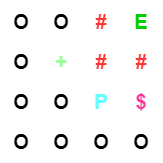

The diagram above was exported from draw.io. Its source (the exported page's mxGraphModel, read from the mxfile embedded in the PNG):
<mxGraphModel dx="993" dy="604" grid="1" gridSize="10" guides="1" tooltips="1" connect="1" arrows="1" fold="1" page="0" pageScale="1" pageWidth="850" pageHeight="1100" math="0" shadow="0">
  <root>
    <mxCell id="0" />
    <mxCell id="1" parent="0" />
    <mxCell id="ngYxpxM388RwTFRvQR2A-2" value="&lt;b&gt;O&lt;/b&gt;" style="text;html=1;strokeColor=none;fillColor=none;align=center;verticalAlign=middle;whiteSpace=wrap;rounded=0;fontSize=20;" parent="1" vertex="1">
      <mxGeometry x="80" y="120" width="40" height="40" as="geometry" />
    </mxCell>
    <mxCell id="ngYxpxM388RwTFRvQR2A-3" value="&lt;b&gt;O&lt;/b&gt;" style="text;html=1;strokeColor=none;fillColor=none;align=center;verticalAlign=middle;whiteSpace=wrap;rounded=0;fontSize=20;" parent="1" vertex="1">
      <mxGeometry x="80" y="160" width="40" height="40" as="geometry" />
    </mxCell>
    <mxCell id="ngYxpxM388RwTFRvQR2A-4" value="&lt;b&gt;O&lt;/b&gt;" style="text;html=1;strokeColor=none;fillColor=none;align=center;verticalAlign=middle;whiteSpace=wrap;rounded=0;fontSize=20;" parent="1" vertex="1">
      <mxGeometry x="80" y="200" width="40" height="40" as="geometry" />
    </mxCell>
    <mxCell id="ngYxpxM388RwTFRvQR2A-5" value="&lt;b&gt;O&lt;/b&gt;" style="text;html=1;strokeColor=none;fillColor=none;align=center;verticalAlign=middle;whiteSpace=wrap;rounded=0;fontSize=20;" parent="1" vertex="1">
      <mxGeometry x="80" y="240" width="40" height="40" as="geometry" />
    </mxCell>
    <mxCell id="ngYxpxM388RwTFRvQR2A-6" value="&lt;b&gt;O&lt;/b&gt;" style="text;html=1;strokeColor=none;fillColor=none;align=center;verticalAlign=middle;whiteSpace=wrap;rounded=0;fontSize=20;" parent="1" vertex="1">
      <mxGeometry x="120" y="240" width="40" height="40" as="geometry" />
    </mxCell>
    <mxCell id="ngYxpxM388RwTFRvQR2A-7" value="&lt;b&gt;O&lt;/b&gt;" style="text;html=1;strokeColor=none;fillColor=none;align=center;verticalAlign=middle;whiteSpace=wrap;rounded=0;fontSize=20;" parent="1" vertex="1">
      <mxGeometry x="160" y="240" width="40" height="40" as="geometry" />
    </mxCell>
    <mxCell id="ngYxpxM388RwTFRvQR2A-8" value="&lt;b&gt;O&lt;/b&gt;" style="text;html=1;strokeColor=none;fillColor=none;align=center;verticalAlign=middle;whiteSpace=wrap;rounded=0;fontSize=20;" parent="1" vertex="1">
      <mxGeometry x="200" y="240" width="40" height="40" as="geometry" />
    </mxCell>
    <mxCell id="ngYxpxM388RwTFRvQR2A-9" value="&lt;b&gt;O&lt;/b&gt;" style="text;html=1;strokeColor=none;fillColor=none;align=center;verticalAlign=middle;whiteSpace=wrap;rounded=0;fontSize=20;" parent="1" vertex="1">
      <mxGeometry x="120" y="120" width="40" height="40" as="geometry" />
    </mxCell>
    <mxCell id="ngYxpxM388RwTFRvQR2A-10" value="&lt;b&gt;O&lt;/b&gt;" style="text;html=1;strokeColor=none;fillColor=none;align=center;verticalAlign=middle;whiteSpace=wrap;rounded=0;fontSize=20;" parent="1" vertex="1">
      <mxGeometry x="120" y="200" width="40" height="40" as="geometry" />
    </mxCell>
    <mxCell id="ngYxpxM388RwTFRvQR2A-11" value="&lt;b&gt;+&lt;/b&gt;" style="text;html=1;strokeColor=none;fillColor=none;align=center;verticalAlign=middle;whiteSpace=wrap;rounded=0;fontSize=20;fontColor=#99FF99;" parent="1" vertex="1">
      <mxGeometry x="120" y="160" width="40" height="40" as="geometry" />
    </mxCell>
    <mxCell id="ngYxpxM388RwTFRvQR2A-12" value="&lt;b&gt;P&lt;/b&gt;" style="text;html=1;strokeColor=none;fillColor=none;align=center;verticalAlign=middle;whiteSpace=wrap;rounded=0;fontSize=20;fontColor=#66FFFF;" parent="1" vertex="1">
      <mxGeometry x="160" y="200" width="40" height="40" as="geometry" />
    </mxCell>
    <mxCell id="ngYxpxM388RwTFRvQR2A-13" value="&lt;b&gt;$&lt;/b&gt;" style="text;html=1;strokeColor=none;fillColor=none;align=center;verticalAlign=middle;whiteSpace=wrap;rounded=0;fontSize=20;fontColor=#FF3399;" parent="1" vertex="1">
      <mxGeometry x="200" y="200" width="40" height="40" as="geometry" />
    </mxCell>
    <mxCell id="ngYxpxM388RwTFRvQR2A-14" value="&lt;b&gt;#&lt;/b&gt;" style="text;html=1;strokeColor=none;fillColor=none;align=center;verticalAlign=middle;whiteSpace=wrap;rounded=0;fontSize=20;fontColor=#FF3333;" parent="1" vertex="1">
      <mxGeometry x="160" y="160" width="40" height="40" as="geometry" />
    </mxCell>
    <mxCell id="ngYxpxM388RwTFRvQR2A-15" value="&lt;b&gt;#&lt;/b&gt;" style="text;html=1;strokeColor=none;fillColor=none;align=center;verticalAlign=middle;whiteSpace=wrap;rounded=0;fontSize=20;fontColor=#FF3333;" parent="1" vertex="1">
      <mxGeometry x="200" y="160" width="40" height="40" as="geometry" />
    </mxCell>
    <mxCell id="ngYxpxM388RwTFRvQR2A-16" value="&lt;b&gt;#&lt;/b&gt;" style="text;html=1;strokeColor=none;fillColor=none;align=center;verticalAlign=middle;whiteSpace=wrap;rounded=0;fontSize=20;gradientColor=#ffffff;fontColor=#FF3333;" parent="1" vertex="1">
      <mxGeometry x="160" y="120" width="40" height="40" as="geometry" />
    </mxCell>
    <mxCell id="ngYxpxM388RwTFRvQR2A-17" value="&lt;b&gt;E&lt;/b&gt;" style="text;html=1;strokeColor=none;fillColor=none;align=center;verticalAlign=middle;whiteSpace=wrap;rounded=0;fontSize=20;fontColor=#00CC00;" parent="1" vertex="1">
      <mxGeometry x="200" y="120" width="40" height="40" as="geometry" />
    </mxCell>
  </root>
</mxGraphModel>